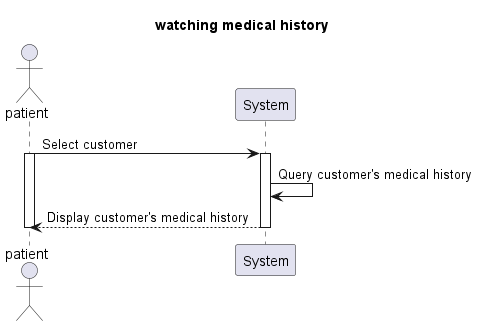

The diagram above was rendered by PlantUML. Its source (embedded in the PNG):
@startuml
Title watching medical history

actor patient
participant System

patient -> System: Select customer
activate patient
activate System
System -> System: Query customer's medical history
System --> patient: Display customer's medical history
deactivate System
deactivate patient
@enduml